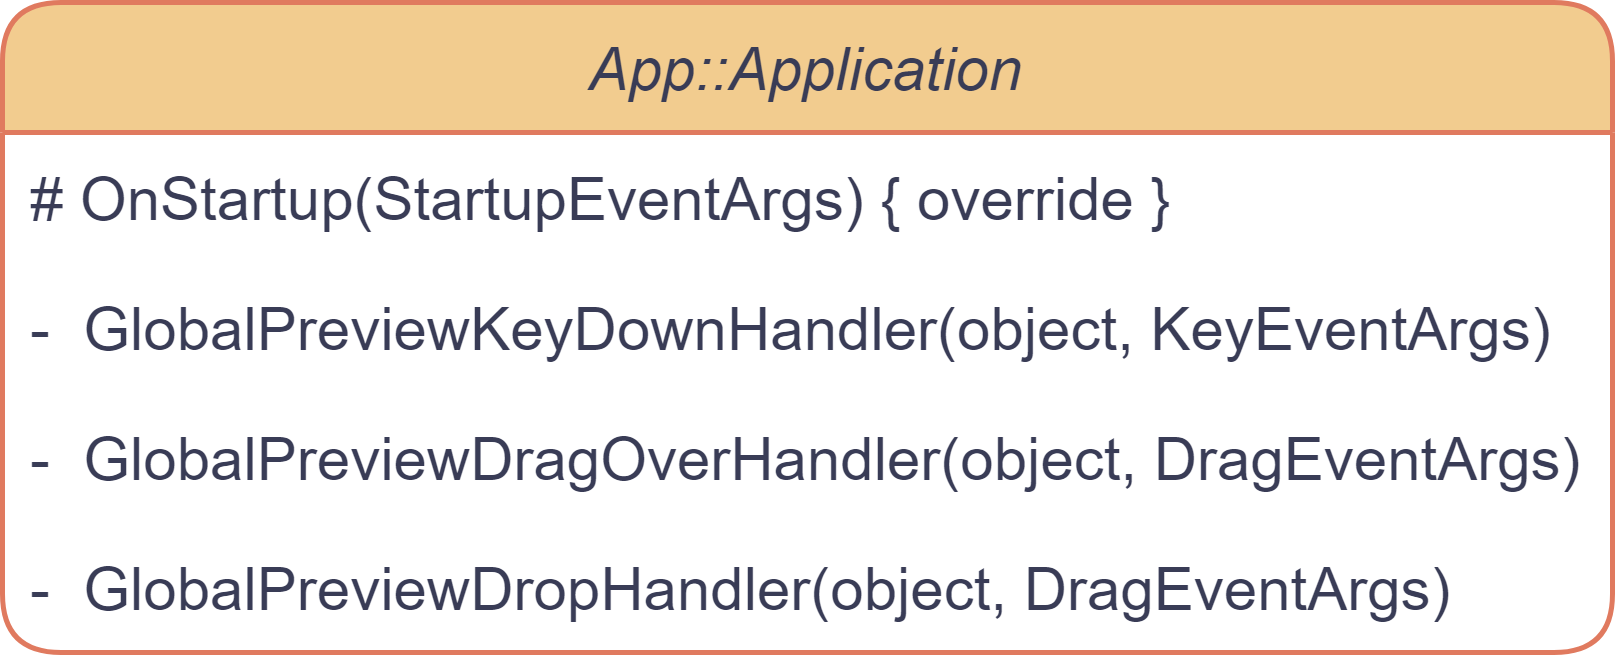

The diagram above was exported from draw.io. Its source (the exported page's mxGraphModel, read from the mxfile embedded in the PNG):
<mxGraphModel dx="797" dy="491" grid="0" gridSize="10" guides="1" tooltips="1" connect="1" arrows="1" fold="1" page="1" pageScale="1" pageWidth="827" pageHeight="1169" background="#ffffff" math="0" shadow="0">
  <root>
    <mxCell id="WIyWlLk6GJQsqaUBKTNV-0" />
    <mxCell id="WIyWlLk6GJQsqaUBKTNV-1" parent="WIyWlLk6GJQsqaUBKTNV-0" />
    <mxCell id="TDE-MPFVUsmgOI3h4uzn-40" value="App::Application" style="swimlane;fontStyle=2;align=center;verticalAlign=top;childLayout=stackLayout;horizontal=1;startSize=26;horizontalStack=0;resizeParent=1;resizeLast=0;collapsible=1;marginBottom=0;rounded=1;shadow=0;strokeWidth=1;labelBackgroundColor=none;fillColor=#F2CC8F;strokeColor=#E07A5F;fontColor=#393C56;" vertex="1" parent="WIyWlLk6GJQsqaUBKTNV-1">
      <mxGeometry x="15" y="16" width="322" height="130" as="geometry">
        <mxRectangle x="220" y="120" width="160" height="26" as="alternateBounds" />
      </mxGeometry>
    </mxCell>
    <mxCell id="TDE-MPFVUsmgOI3h4uzn-41" value="# OnStartup(StartupEventArgs) { override }" style="text;align=left;verticalAlign=top;spacingLeft=4;spacingRight=4;overflow=hidden;rotatable=0;points=[[0,0.5],[1,0.5]];portConstraint=eastwest;labelBackgroundColor=none;fontColor=#393C56;rounded=1;" vertex="1" parent="TDE-MPFVUsmgOI3h4uzn-40">
      <mxGeometry y="26" width="322" height="26" as="geometry" />
    </mxCell>
    <mxCell id="TDE-MPFVUsmgOI3h4uzn-42" value="-  GlobalPreviewKeyDownHandler(object, KeyEventArgs)" style="text;align=left;verticalAlign=top;spacingLeft=4;spacingRight=4;overflow=hidden;rotatable=0;points=[[0,0.5],[1,0.5]];portConstraint=eastwest;labelBackgroundColor=none;fontColor=#393C56;rounded=1;" vertex="1" parent="TDE-MPFVUsmgOI3h4uzn-40">
      <mxGeometry y="52" width="322" height="26" as="geometry" />
    </mxCell>
    <mxCell id="TDE-MPFVUsmgOI3h4uzn-43" value="-  GlobalPreviewDragOverHandler(object, DragEventArgs)" style="text;align=left;verticalAlign=top;spacingLeft=4;spacingRight=4;overflow=hidden;rotatable=0;points=[[0,0.5],[1,0.5]];portConstraint=eastwest;labelBackgroundColor=none;fontColor=#393C56;rounded=1;" vertex="1" parent="TDE-MPFVUsmgOI3h4uzn-40">
      <mxGeometry y="78" width="322" height="26" as="geometry" />
    </mxCell>
    <mxCell id="TDE-MPFVUsmgOI3h4uzn-55" value="-  GlobalPreviewDropHandler(object, DragEventArgs)" style="text;align=left;verticalAlign=top;spacingLeft=4;spacingRight=4;overflow=hidden;rotatable=0;points=[[0,0.5],[1,0.5]];portConstraint=eastwest;labelBackgroundColor=none;fontColor=#393C56;rounded=1;" vertex="1" parent="TDE-MPFVUsmgOI3h4uzn-40">
      <mxGeometry y="104" width="322" height="26" as="geometry" />
    </mxCell>
  </root>
</mxGraphModel>